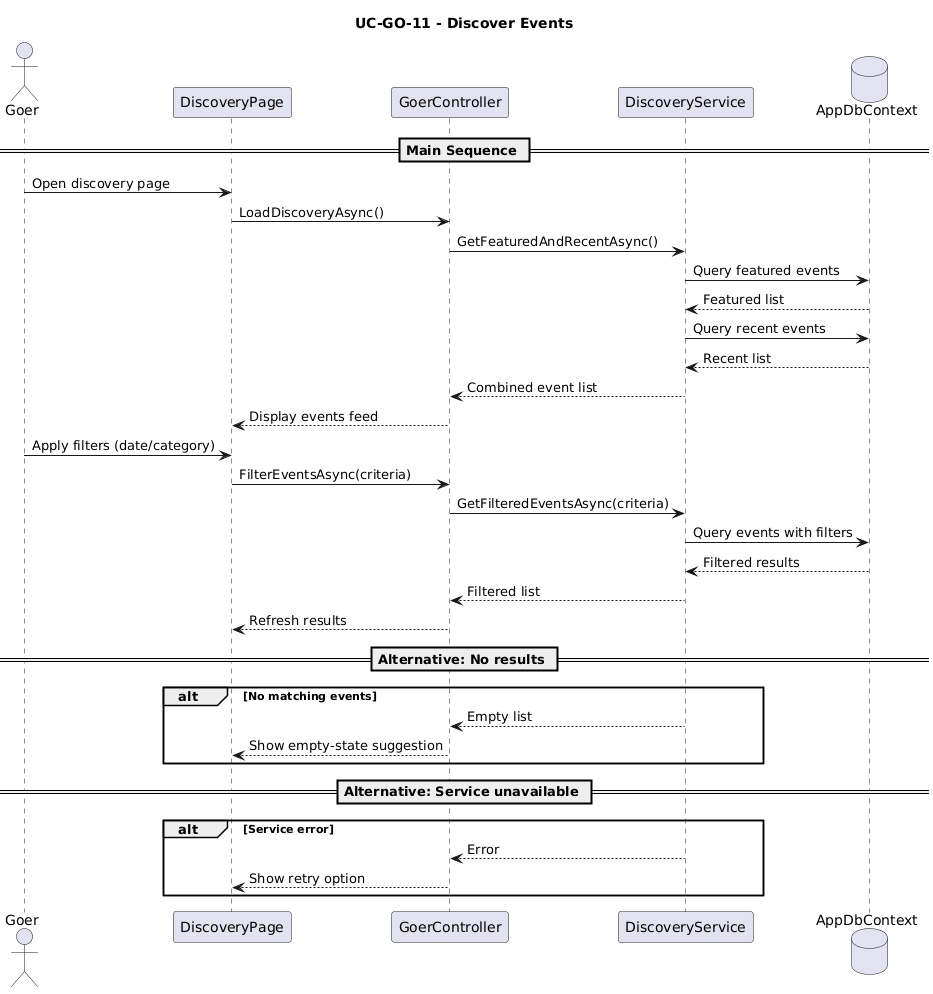

The diagram above was rendered by PlantUML. Its source (embedded in the PNG):
@startuml
title UC-GO-11 - Discover Events

actor Goer
participant "DiscoveryPage" as UI
participant "GoerController" as Controller
participant "DiscoveryService" as Service
database "AppDbContext" as DB

== Main Sequence ==

Goer -> UI : Open discovery page

UI -> Controller : LoadDiscoveryAsync()

Controller -> Service : GetFeaturedAndRecentAsync()

Service -> DB : Query featured events
DB --> Service : Featured list

Service -> DB : Query recent events
DB --> Service : Recent list

Service --> Controller : Combined event list
Controller --> UI : Display events feed

Goer -> UI : Apply filters (date/category)
UI -> Controller : FilterEventsAsync(criteria)

Controller -> Service : GetFilteredEventsAsync(criteria)

Service -> DB : Query events with filters
DB --> Service : Filtered results

Service --> Controller : Filtered list
Controller --> UI : Refresh results

== Alternative: No results ==
alt No matching events
    Service --> Controller : Empty list
    Controller --> UI : Show empty-state suggestion
end

== Alternative: Service unavailable ==
alt Service error
    Service --> Controller : Error
    Controller --> UI : Show retry option
end
@enduml